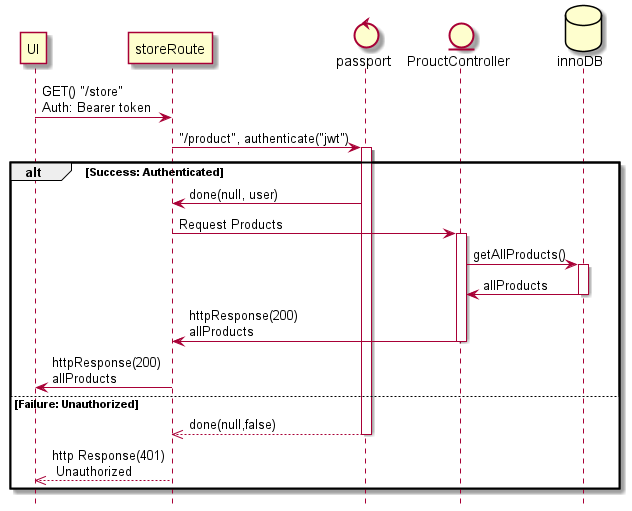

The diagram above was rendered by PlantUML. Its source (embedded in the PNG):
@startuml
hide footbox

participant UI
participant storeRoute as dass
control passport as pass
entity ProuctController
database innoDB as db

UI -> dass: GET() "/store" \nAuth: Bearer token
dass -> pass: "/product", authenticate("jwt")
activate pass
alt Success: Authenticated
  dass <- pass: done(null, user)
  dass -> ProuctController: Request Products
  activate ProuctController
  ProuctController -> db: getAllProducts()
  activate db
  ProuctController <- db: allProducts
  deactivate db
  dass <- ProuctController: httpResponse(200) \nallProducts
  deactivate ProuctController
  UI <- dass: httpResponse(200) \nallProducts
else Failure: Unauthorized
  dass <<-- pass:done(null,false)
  deactivate pass
  UI <<-- dass: http Response(401)\n Unauthorized
end

@enduml